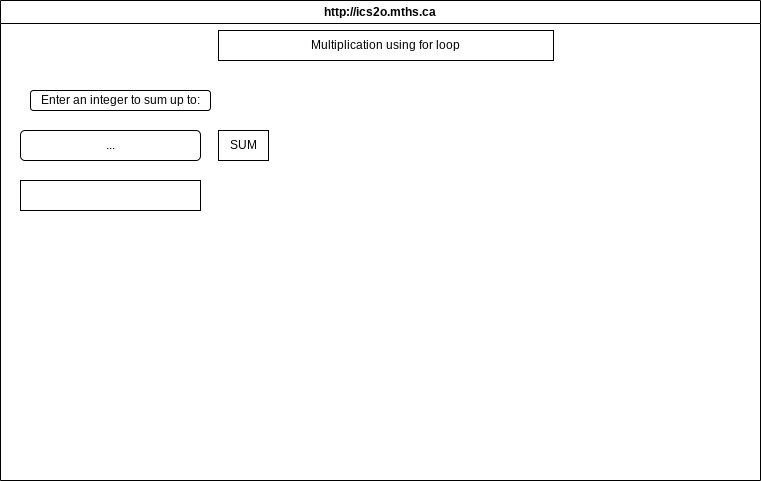

The diagram above was exported from draw.io. Its source (the exported page's mxGraphModel, read from the mxfile embedded in the PNG):
<mxGraphModel dx="1086" dy="377" grid="1" gridSize="10" guides="1" tooltips="1" connect="1" arrows="1" fold="1" page="1" pageScale="1" pageWidth="850" pageHeight="1100" math="0" shadow="0">
  <root>
    <mxCell id="0" />
    <mxCell id="1" parent="0" />
    <mxCell id="7" value="http://ics2o.mths.ca" style="swimlane;whiteSpace=wrap;html=1;" parent="1" vertex="1">
      <mxGeometry x="40" y="40" width="760" height="480" as="geometry" />
    </mxCell>
    <mxCell id="9" value="Multiplication using for loop" style="rounded=0;whiteSpace=wrap;html=1;" vertex="1" parent="7">
      <mxGeometry x="218" y="30" width="335" height="30" as="geometry" />
    </mxCell>
    <mxCell id="10" value="Enter an integer to sum up to:" style="rounded=1;whiteSpace=wrap;html=1;" vertex="1" parent="7">
      <mxGeometry x="30" y="90" width="180" height="20" as="geometry" />
    </mxCell>
    <mxCell id="11" value="SUM" style="rounded=0;whiteSpace=wrap;html=1;" vertex="1" parent="7">
      <mxGeometry x="218" y="130" width="50" height="30" as="geometry" />
    </mxCell>
    <mxCell id="12" value="..." style="rounded=1;whiteSpace=wrap;html=1;" vertex="1" parent="7">
      <mxGeometry x="20" y="130" width="180" height="30" as="geometry" />
    </mxCell>
    <mxCell id="13" value="" style="rounded=0;whiteSpace=wrap;html=1;" vertex="1" parent="7">
      <mxGeometry x="20" y="180" width="180" height="30" as="geometry" />
    </mxCell>
  </root>
</mxGraphModel>